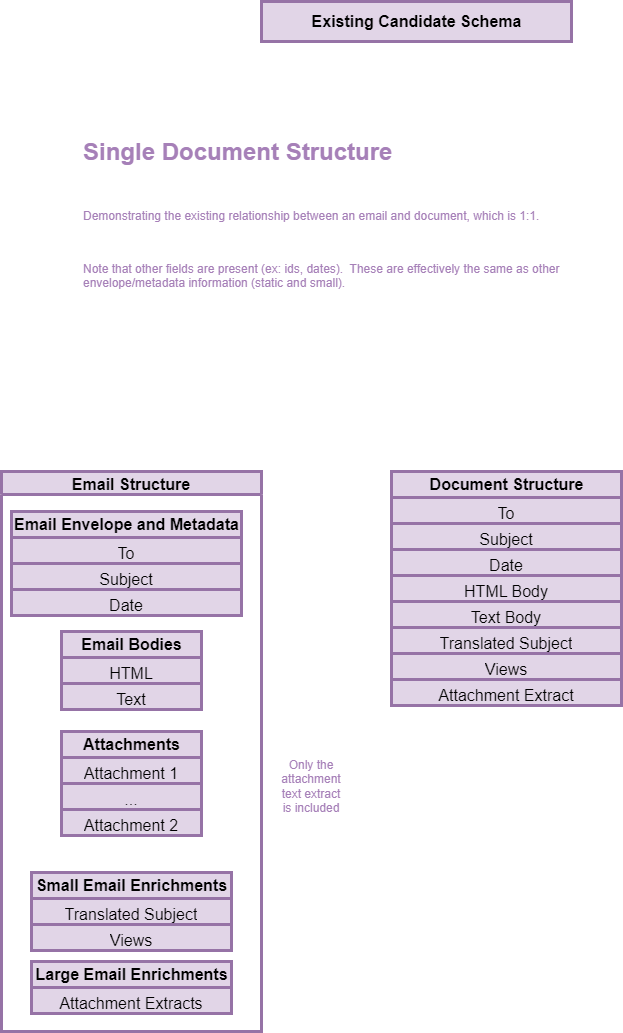

The diagram above was exported from draw.io. Its source (the exported page's mxGraphModel, read from the mxfile embedded in the PNG):
<mxGraphModel dx="2066" dy="1145" grid="1" gridSize="10" guides="1" tooltips="1" connect="1" arrows="1" fold="1" page="1" pageScale="1" pageWidth="850" pageHeight="1100" math="0" shadow="0">
  <root>
    <mxCell id="0" />
    <mxCell id="1" parent="0" />
    <mxCell id="b9FDUhYk0K99vmZ3iTdA-1" value="Existing Candidate Schema" style="text;strokeColor=#9673a6;fillColor=#e1d5e7;html=1;fontSize=16;fontStyle=1;verticalAlign=middle;align=center;strokeWidth=3;" vertex="1" parent="1">
      <mxGeometry x="320" y="30" width="310" height="40" as="geometry" />
    </mxCell>
    <mxCell id="b9FDUhYk0K99vmZ3iTdA-2" value="&lt;h1 style=&quot;margin-top: 0px;&quot;&gt;Single Document Structure&lt;/h1&gt;&lt;div&gt;&lt;br&gt;&lt;/div&gt;&lt;p&gt;Demonstrating the existing relationship between an email and document, which is 1:1.&lt;/p&gt;&lt;p&gt;&lt;br&gt;&lt;/p&gt;&lt;p&gt;Note that other fields are present (ex: ids, dates).&amp;nbsp; These are effectively the same as other envelope/metadata information (static and small).&lt;/p&gt;" style="text;html=1;whiteSpace=wrap;overflow=hidden;rounded=0;fontColor=#A680B8;" vertex="1" parent="1">
      <mxGeometry x="140" y="160" width="530" height="240" as="geometry" />
    </mxCell>
    <mxCell id="b9FDUhYk0K99vmZ3iTdA-3" value="Email Structure" style="swimlane;fillColor=#e1d5e7;strokeColor=#9673a6;fontSize=16;strokeWidth=3;align=center;" vertex="1" parent="1">
      <mxGeometry x="60" y="500" width="260" height="560" as="geometry" />
    </mxCell>
    <mxCell id="b9FDUhYk0K99vmZ3iTdA-4" value="&lt;b&gt;Email Envelope and Metadata&lt;/b&gt;" style="swimlane;fontStyle=0;childLayout=stackLayout;horizontal=1;startSize=26;fillColor=#e1d5e7;horizontalStack=0;resizeParent=1;resizeParentMax=0;resizeLast=0;collapsible=1;marginBottom=0;html=1;strokeColor=#9673a6;fontSize=16;strokeWidth=3;align=center;" vertex="1" parent="b9FDUhYk0K99vmZ3iTdA-3">
      <mxGeometry x="10" y="40" width="230" height="104" as="geometry" />
    </mxCell>
    <mxCell id="b9FDUhYk0K99vmZ3iTdA-5" value="To" style="text;strokeColor=#9673a6;fillColor=#e1d5e7;align=center;verticalAlign=top;spacingLeft=4;spacingRight=4;overflow=hidden;rotatable=0;points=[[0,0.5],[1,0.5]];portConstraint=eastwest;whiteSpace=wrap;html=1;fontSize=16;strokeWidth=3;" vertex="1" parent="b9FDUhYk0K99vmZ3iTdA-4">
      <mxGeometry y="26" width="230" height="26" as="geometry" />
    </mxCell>
    <mxCell id="b9FDUhYk0K99vmZ3iTdA-6" value="Subject" style="text;strokeColor=#9673a6;fillColor=#e1d5e7;align=center;verticalAlign=top;spacingLeft=4;spacingRight=4;overflow=hidden;rotatable=0;points=[[0,0.5],[1,0.5]];portConstraint=eastwest;whiteSpace=wrap;html=1;fontSize=16;strokeWidth=3;" vertex="1" parent="b9FDUhYk0K99vmZ3iTdA-4">
      <mxGeometry y="52" width="230" height="26" as="geometry" />
    </mxCell>
    <mxCell id="b9FDUhYk0K99vmZ3iTdA-7" value="Date" style="text;strokeColor=#9673a6;fillColor=#e1d5e7;align=center;verticalAlign=top;spacingLeft=4;spacingRight=4;overflow=hidden;rotatable=0;points=[[0,0.5],[1,0.5]];portConstraint=eastwest;whiteSpace=wrap;html=1;fontSize=16;strokeWidth=3;" vertex="1" parent="b9FDUhYk0K99vmZ3iTdA-4">
      <mxGeometry y="78" width="230" height="26" as="geometry" />
    </mxCell>
    <mxCell id="b9FDUhYk0K99vmZ3iTdA-8" value="&lt;b&gt;Attachments&lt;/b&gt;" style="swimlane;fontStyle=0;childLayout=stackLayout;horizontal=1;startSize=26;fillColor=#e1d5e7;horizontalStack=0;resizeParent=1;resizeParentMax=0;resizeLast=0;collapsible=1;marginBottom=0;html=1;strokeColor=#9673a6;fontSize=16;strokeWidth=3;align=center;" vertex="1" parent="b9FDUhYk0K99vmZ3iTdA-3">
      <mxGeometry x="60" y="260" width="140" height="104" as="geometry" />
    </mxCell>
    <mxCell id="b9FDUhYk0K99vmZ3iTdA-9" value="Attachment 1" style="text;strokeColor=#9673a6;fillColor=#e1d5e7;align=center;verticalAlign=top;spacingLeft=4;spacingRight=4;overflow=hidden;rotatable=0;points=[[0,0.5],[1,0.5]];portConstraint=eastwest;whiteSpace=wrap;html=1;fontSize=16;strokeWidth=3;" vertex="1" parent="b9FDUhYk0K99vmZ3iTdA-8">
      <mxGeometry y="26" width="140" height="26" as="geometry" />
    </mxCell>
    <mxCell id="b9FDUhYk0K99vmZ3iTdA-10" value="..." style="text;strokeColor=#9673a6;fillColor=#e1d5e7;align=center;verticalAlign=top;spacingLeft=4;spacingRight=4;overflow=hidden;rotatable=0;points=[[0,0.5],[1,0.5]];portConstraint=eastwest;whiteSpace=wrap;html=1;fontSize=16;strokeWidth=3;" vertex="1" parent="b9FDUhYk0K99vmZ3iTdA-8">
      <mxGeometry y="52" width="140" height="26" as="geometry" />
    </mxCell>
    <mxCell id="b9FDUhYk0K99vmZ3iTdA-11" value="Attachment 2" style="text;strokeColor=#9673a6;fillColor=#e1d5e7;align=center;verticalAlign=top;spacingLeft=4;spacingRight=4;overflow=hidden;rotatable=0;points=[[0,0.5],[1,0.5]];portConstraint=eastwest;whiteSpace=wrap;html=1;fontSize=16;strokeWidth=3;" vertex="1" parent="b9FDUhYk0K99vmZ3iTdA-8">
      <mxGeometry y="78" width="140" height="26" as="geometry" />
    </mxCell>
    <mxCell id="b9FDUhYk0K99vmZ3iTdA-12" value="&lt;b&gt;Large Email Enrichments&lt;/b&gt;" style="swimlane;fontStyle=0;childLayout=stackLayout;horizontal=1;startSize=26;fillColor=#e1d5e7;horizontalStack=0;resizeParent=1;resizeParentMax=0;resizeLast=0;collapsible=1;marginBottom=0;html=1;strokeColor=#9673a6;fontSize=16;strokeWidth=3;align=center;" vertex="1" parent="b9FDUhYk0K99vmZ3iTdA-3">
      <mxGeometry x="30" y="490" width="200" height="52" as="geometry" />
    </mxCell>
    <mxCell id="b9FDUhYk0K99vmZ3iTdA-13" value="Attachment Extracts" style="text;strokeColor=#9673a6;fillColor=#e1d5e7;align=center;verticalAlign=top;spacingLeft=4;spacingRight=4;overflow=hidden;rotatable=0;points=[[0,0.5],[1,0.5]];portConstraint=eastwest;whiteSpace=wrap;html=1;fontSize=16;strokeWidth=3;" vertex="1" parent="b9FDUhYk0K99vmZ3iTdA-12">
      <mxGeometry y="26" width="200" height="26" as="geometry" />
    </mxCell>
    <mxCell id="b9FDUhYk0K99vmZ3iTdA-14" value="&lt;b&gt;Email Bodies&lt;/b&gt;" style="swimlane;fontStyle=0;childLayout=stackLayout;horizontal=1;startSize=26;fillColor=#e1d5e7;horizontalStack=0;resizeParent=1;resizeParentMax=0;resizeLast=0;collapsible=1;marginBottom=0;html=1;strokeColor=#9673a6;fontSize=16;strokeWidth=3;align=center;" vertex="1" parent="b9FDUhYk0K99vmZ3iTdA-3">
      <mxGeometry x="60" y="160" width="140" height="78" as="geometry" />
    </mxCell>
    <mxCell id="b9FDUhYk0K99vmZ3iTdA-15" value="HTML" style="text;strokeColor=#9673a6;fillColor=#e1d5e7;align=center;verticalAlign=top;spacingLeft=4;spacingRight=4;overflow=hidden;rotatable=0;points=[[0,0.5],[1,0.5]];portConstraint=eastwest;whiteSpace=wrap;html=1;fontSize=16;strokeWidth=3;" vertex="1" parent="b9FDUhYk0K99vmZ3iTdA-14">
      <mxGeometry y="26" width="140" height="26" as="geometry" />
    </mxCell>
    <mxCell id="b9FDUhYk0K99vmZ3iTdA-16" value="Text" style="text;strokeColor=#9673a6;fillColor=#e1d5e7;align=center;verticalAlign=top;spacingLeft=4;spacingRight=4;overflow=hidden;rotatable=0;points=[[0,0.5],[1,0.5]];portConstraint=eastwest;whiteSpace=wrap;html=1;fontSize=16;strokeWidth=3;" vertex="1" parent="b9FDUhYk0K99vmZ3iTdA-14">
      <mxGeometry y="52" width="140" height="26" as="geometry" />
    </mxCell>
    <mxCell id="b9FDUhYk0K99vmZ3iTdA-17" value="&lt;b&gt;Small Email Enrichments&lt;/b&gt;" style="swimlane;fontStyle=0;childLayout=stackLayout;horizontal=1;startSize=26;fillColor=#e1d5e7;horizontalStack=0;resizeParent=1;resizeParentMax=0;resizeLast=0;collapsible=1;marginBottom=0;html=1;strokeColor=#9673a6;fontSize=16;strokeWidth=3;align=center;" vertex="1" parent="b9FDUhYk0K99vmZ3iTdA-3">
      <mxGeometry x="30" y="401" width="200" height="78" as="geometry" />
    </mxCell>
    <mxCell id="b9FDUhYk0K99vmZ3iTdA-18" value="Translated Subject" style="text;strokeColor=#9673a6;fillColor=#e1d5e7;align=center;verticalAlign=top;spacingLeft=4;spacingRight=4;overflow=hidden;rotatable=0;points=[[0,0.5],[1,0.5]];portConstraint=eastwest;whiteSpace=wrap;html=1;fontSize=16;strokeWidth=3;" vertex="1" parent="b9FDUhYk0K99vmZ3iTdA-17">
      <mxGeometry y="26" width="200" height="26" as="geometry" />
    </mxCell>
    <mxCell id="b9FDUhYk0K99vmZ3iTdA-19" value="Views" style="text;strokeColor=#9673a6;fillColor=#e1d5e7;align=center;verticalAlign=top;spacingLeft=4;spacingRight=4;overflow=hidden;rotatable=0;points=[[0,0.5],[1,0.5]];portConstraint=eastwest;whiteSpace=wrap;html=1;fontSize=16;strokeWidth=3;" vertex="1" parent="b9FDUhYk0K99vmZ3iTdA-17">
      <mxGeometry y="52" width="200" height="26" as="geometry" />
    </mxCell>
    <mxCell id="b9FDUhYk0K99vmZ3iTdA-39" value="&lt;b&gt;Document Structure&lt;/b&gt;" style="swimlane;fontStyle=0;childLayout=stackLayout;horizontal=1;startSize=26;fillColor=#e1d5e7;horizontalStack=0;resizeParent=1;resizeParentMax=0;resizeLast=0;collapsible=1;marginBottom=0;html=1;strokeColor=#9673a6;fontSize=16;strokeWidth=3;align=center;" vertex="1" parent="1">
      <mxGeometry x="450" y="500" width="230" height="234" as="geometry" />
    </mxCell>
    <mxCell id="b9FDUhYk0K99vmZ3iTdA-40" value="To" style="text;strokeColor=#9673a6;fillColor=#e1d5e7;align=center;verticalAlign=top;spacingLeft=4;spacingRight=4;overflow=hidden;rotatable=0;points=[[0,0.5],[1,0.5]];portConstraint=eastwest;whiteSpace=wrap;html=1;fontSize=16;strokeWidth=3;" vertex="1" parent="b9FDUhYk0K99vmZ3iTdA-39">
      <mxGeometry y="26" width="230" height="26" as="geometry" />
    </mxCell>
    <mxCell id="b9FDUhYk0K99vmZ3iTdA-41" value="Subject" style="text;strokeColor=#9673a6;fillColor=#e1d5e7;align=center;verticalAlign=top;spacingLeft=4;spacingRight=4;overflow=hidden;rotatable=0;points=[[0,0.5],[1,0.5]];portConstraint=eastwest;whiteSpace=wrap;html=1;fontSize=16;strokeWidth=3;" vertex="1" parent="b9FDUhYk0K99vmZ3iTdA-39">
      <mxGeometry y="52" width="230" height="26" as="geometry" />
    </mxCell>
    <mxCell id="b9FDUhYk0K99vmZ3iTdA-42" value="Date" style="text;strokeColor=#9673a6;fillColor=#e1d5e7;align=center;verticalAlign=top;spacingLeft=4;spacingRight=4;overflow=hidden;rotatable=0;points=[[0,0.5],[1,0.5]];portConstraint=eastwest;whiteSpace=wrap;html=1;fontSize=16;strokeWidth=3;" vertex="1" parent="b9FDUhYk0K99vmZ3iTdA-39">
      <mxGeometry y="78" width="230" height="26" as="geometry" />
    </mxCell>
    <mxCell id="b9FDUhYk0K99vmZ3iTdA-43" value="HTML Body" style="text;strokeColor=#9673a6;fillColor=#e1d5e7;align=center;verticalAlign=top;spacingLeft=4;spacingRight=4;overflow=hidden;rotatable=0;points=[[0,0.5],[1,0.5]];portConstraint=eastwest;whiteSpace=wrap;html=1;fontSize=16;strokeWidth=3;" vertex="1" parent="b9FDUhYk0K99vmZ3iTdA-39">
      <mxGeometry y="104" width="230" height="26" as="geometry" />
    </mxCell>
    <mxCell id="b9FDUhYk0K99vmZ3iTdA-44" value="Text Body" style="text;strokeColor=#9673a6;fillColor=#e1d5e7;align=center;verticalAlign=top;spacingLeft=4;spacingRight=4;overflow=hidden;rotatable=0;points=[[0,0.5],[1,0.5]];portConstraint=eastwest;whiteSpace=wrap;html=1;fontSize=16;strokeWidth=3;" vertex="1" parent="b9FDUhYk0K99vmZ3iTdA-39">
      <mxGeometry y="130" width="230" height="26" as="geometry" />
    </mxCell>
    <mxCell id="b9FDUhYk0K99vmZ3iTdA-45" value="Translated Subject" style="text;strokeColor=#9673a6;fillColor=#e1d5e7;align=center;verticalAlign=top;spacingLeft=4;spacingRight=4;overflow=hidden;rotatable=0;points=[[0,0.5],[1,0.5]];portConstraint=eastwest;whiteSpace=wrap;html=1;fontSize=16;strokeWidth=3;" vertex="1" parent="b9FDUhYk0K99vmZ3iTdA-39">
      <mxGeometry y="156" width="230" height="26" as="geometry" />
    </mxCell>
    <mxCell id="b9FDUhYk0K99vmZ3iTdA-46" value="Views" style="text;strokeColor=#9673a6;fillColor=#e1d5e7;align=center;verticalAlign=top;spacingLeft=4;spacingRight=4;overflow=hidden;rotatable=0;points=[[0,0.5],[1,0.5]];portConstraint=eastwest;whiteSpace=wrap;html=1;fontSize=16;strokeWidth=3;" vertex="1" parent="b9FDUhYk0K99vmZ3iTdA-39">
      <mxGeometry y="182" width="230" height="26" as="geometry" />
    </mxCell>
    <mxCell id="b9FDUhYk0K99vmZ3iTdA-47" value="Attachment Extract" style="text;strokeColor=#9673a6;fillColor=#e1d5e7;align=center;verticalAlign=top;spacingLeft=4;spacingRight=4;overflow=hidden;rotatable=0;points=[[0,0.5],[1,0.5]];portConstraint=eastwest;whiteSpace=wrap;html=1;fontSize=16;strokeWidth=3;" vertex="1" parent="b9FDUhYk0K99vmZ3iTdA-39">
      <mxGeometry y="208" width="230" height="26" as="geometry" />
    </mxCell>
    <mxCell id="b9FDUhYk0K99vmZ3iTdA-53" value="&lt;font color=&quot;#a680b8&quot;&gt;Only the attachment text extract is included&lt;/font&gt;" style="text;html=1;align=center;verticalAlign=middle;whiteSpace=wrap;rounded=0;" vertex="1" parent="1">
      <mxGeometry x="340" y="800" width="60" height="30" as="geometry" />
    </mxCell>
  </root>
</mxGraphModel>